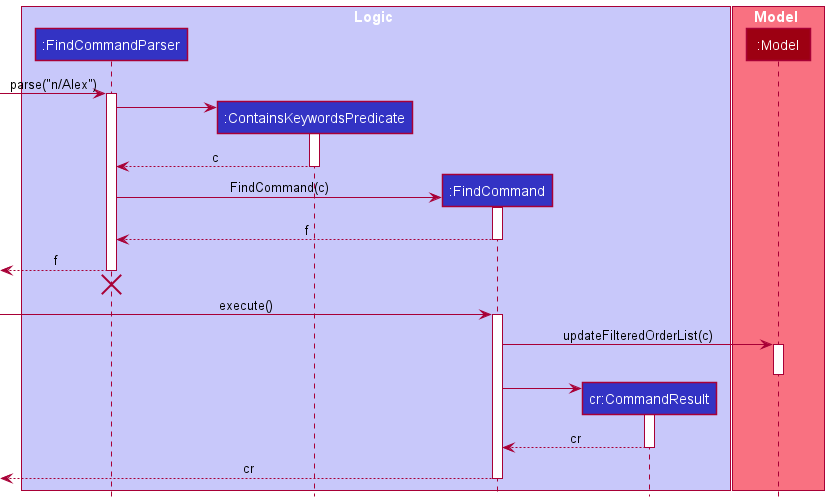

The diagram above was rendered by PlantUML. Its source (embedded in the PNG):
@startuml
!include style.puml

box Logic LOGIC_COLOR_T1
participant ":FindCommandParser" as FindCommandParser LOGIC_COLOR
participant ":ContainsKeywordsPredicate" as ContainsKeywordsPredicate LOGIC_COLOR
participant ":FindCommand" as FindCommand LOGIC_COLOR
participant "cr:CommandResult" as CommandResult LOGIC_COLOR
end box

box Model MODEL_COLOR_T1
participant ":Model" as Model MODEL_COLOR
end box

[-> FindCommandParser : parse("n/Alex")
activate FindCommandParser

create ContainsKeywordsPredicate
FindCommandParser -> ContainsKeywordsPredicate
activate ContainsKeywordsPredicate

ContainsKeywordsPredicate --> FindCommandParser : c
deactivate ContainsKeywordsPredicate

create FindCommand
FindCommandParser -> FindCommand : FindCommand(c)
activate FindCommand

FindCommand --> FindCommandParser : f
deactivate FindCommand

[<-- FindCommandParser : f
deactivate FindCommandParser
[<-[hidden]- FindCommandParser
destroy FindCommandParser

[-> FindCommand : execute()
activate FindCommand

FindCommand -> Model : updateFilteredOrderList(c)
activate Model

deactivate Model

create CommandResult
FindCommand -> CommandResult
activate CommandResult

CommandResult --> FindCommand : cr
deactivate CommandResult

[<-- FindCommand : cr
deactivate FindCommand

@enduml